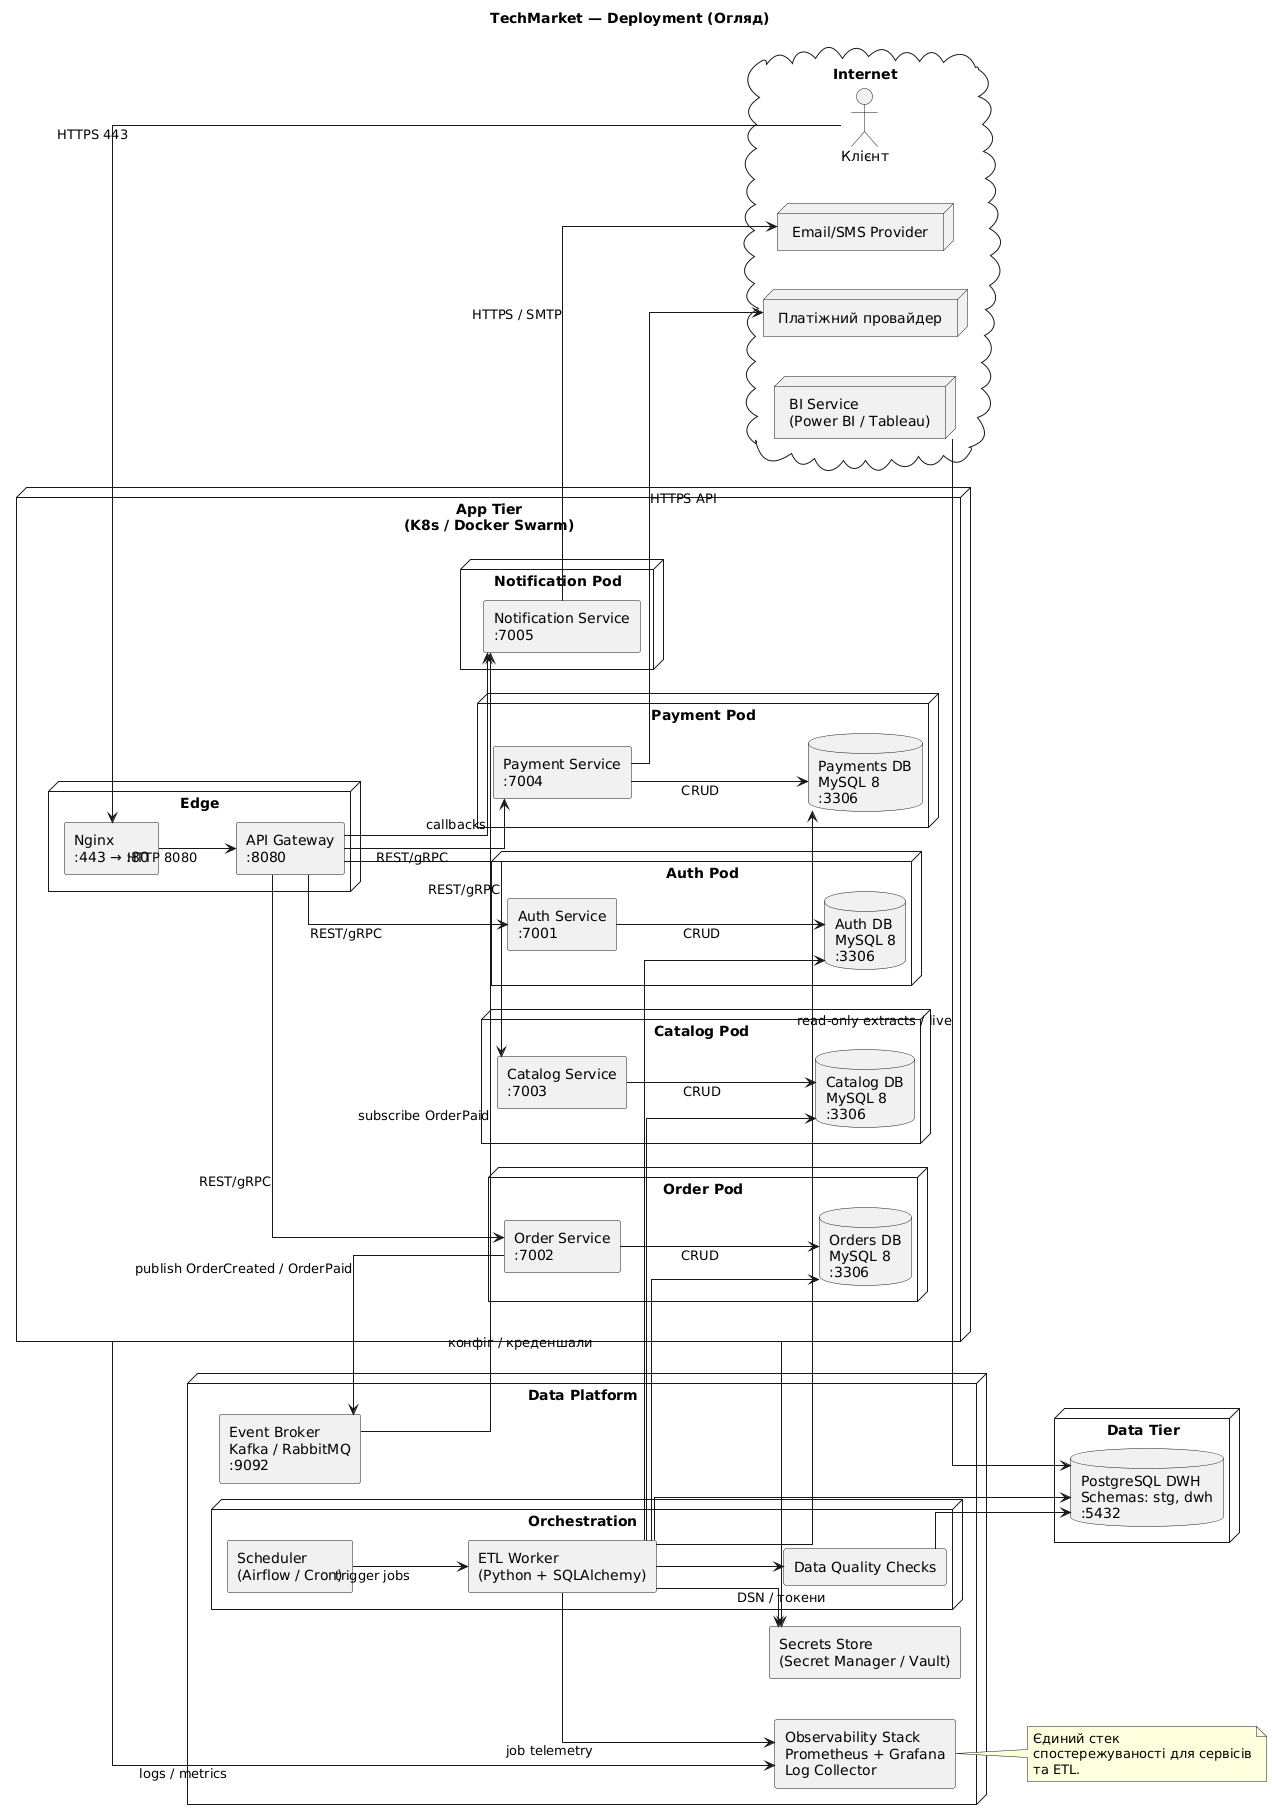

The diagram above was rendered by PlantUML. Its source (embedded in the PNG):
@startuml TechMarket_Deployment_Overview
title TechMarket — Deployment (Огляд)
skinparam componentStyle rectangle
skinparam wrapWidth 220
skinparam nodesep 40
skinparam ranksep 60
skinparam linetype ortho
left to right direction

cloud "Internet" as INTERNET {
  actor "Клієнт" as USER
  node "Платіжний провайдер" as PSP
  node "Email/SMS Provider" as MAIL
  node "BI Service\n(Power BI / Tableau)" as BI_SERVICE
}

node "App Tier\n(K8s / Docker Swarm)" as APP {
  node "Edge" as EDGE {
    component "Nginx\n:443 → :80" as NGINX
    component "API Gateway\n:8080" as GATEWAY
  }

  node "Auth Pod" as AUTH_NODE {
    component "Auth Service\n:7001" as AUTH_SVC
    database "Auth DB\nMySQL 8\n:3306" as AUTH_DB
  }

  node "Order Pod" as ORDER_NODE {
    component "Order Service\n:7002" as ORDER_SVC
    database "Orders DB\nMySQL 8\n:3306" as ORDER_DB
  }

  node "Catalog Pod" as CATALOG_NODE {
    component "Catalog Service\n:7003" as CATALOG_SVC
    database "Catalog DB\nMySQL 8\n:3306" as CATALOG_DB
  }

  node "Payment Pod" as PAYMENT_NODE {
    component "Payment Service\n:7004" as PAYMENT_SVC
    database "Payments DB\nMySQL 8\n:3306" as PAYMENT_DB
  }

  node "Notification Pod" as NOTIF_NODE {
    component "Notification Service\n:7005" as NOTIF_SVC
  }
}

node "Data Platform" as PLATFORM {
  node "Orchestration" as ORCH {
    component "Scheduler\n(Airflow / Cron)" as SCHED
    component "ETL Worker\n(Python + SQLAlchemy)" as ETL
    component "Data Quality Checks" as DQ
  }
  component "Event Broker\nKafka / RabbitMQ\n:9092" as BROKER
  component "Observability Stack\nPrometheus + Grafana\nLog Collector" as OBS
  component "Secrets Store\n(Secret Manager / Vault)" as SECRETS
}

node "Data Tier" as DATA {
  database "PostgreSQL DWH\nSchemas: stg, dwh\n:5432" as DWH
}

' ==== Edge & App access ====
USER --> NGINX : HTTPS 443
NGINX --> GATEWAY : HTTP 8080
GATEWAY --> AUTH_SVC : REST/gRPC
GATEWAY --> ORDER_SVC : REST/gRPC
GATEWAY --> CATALOG_SVC : REST/gRPC
GATEWAY --> PAYMENT_SVC : REST/gRPC
GATEWAY --> NOTIF_SVC : callbacks

' ==== Service to database ====
AUTH_SVC --> AUTH_DB : CRUD
ORDER_SVC --> ORDER_DB : CRUD
CATALOG_SVC --> CATALOG_DB : CRUD
PAYMENT_SVC --> PAYMENT_DB : CRUD

' ==== External integrations ====
PAYMENT_SVC --> PSP : HTTPS API
NOTIF_SVC --> MAIL : HTTPS / SMTP

' ==== Eventing ====
ORDER_SVC --> BROKER : publish OrderCreated / OrderPaid
BROKER --> NOTIF_SVC : subscribe OrderPaid

' ==== Platform services ====
SCHED --> ETL : trigger jobs
ETL --> AUTH_DB
ETL --> ORDER_DB
ETL --> CATALOG_DB
ETL --> PAYMENT_DB
ETL --> DWH
ETL --> DQ
DQ --> DWH

' ==== Observability & secrets ====
APP --> OBS : logs / metrics
ETL --> OBS : job telemetry

APP --> SECRETS : конфіг / креденшали
ETL --> SECRETS : DSN / токени

note right of OBS
Єдиний стек спостережуваності для сервісів та ETL.
end note

' ==== BI access ====
BI_SERVICE --> DWH : read-only extracts / live

@enduml